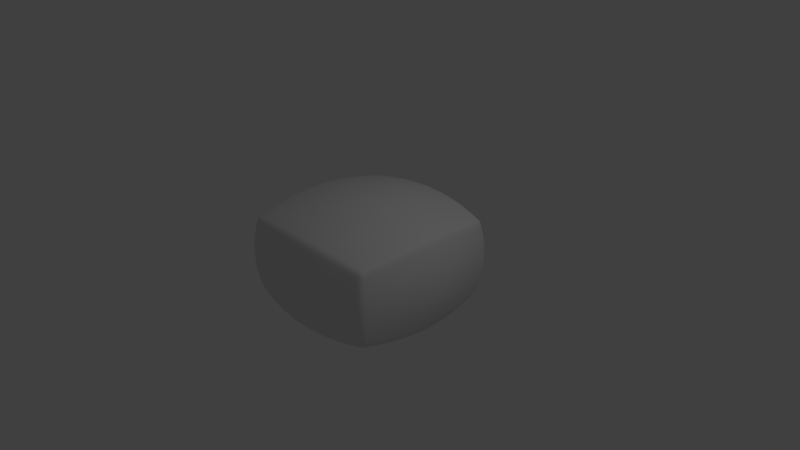 # Source: candy1.blend  (saved by Blender 2.79.0; exported with 4.5.12 LTS)
import bpy
from mathutils import Matrix  # noqa: F401  (used for matrix-valued properties, if any)

bpy.ops.wm.read_factory_settings(use_empty=True)
scene = bpy.context.scene
scene.name = 'Scene'

# ---- collections
col_collection_1 = bpy.data.collections.new('Collection 1'); scene.collection.children.link(col_collection_1)

# ---- materials (node trees are filled in below, after node groups)
mat_material = bpy.data.materials.new('Material')
mat_material.alpha_threshold = 0.0
mat_material.use_transparent_shadow = False
mat_material.roughness = 0.5
mat_material.line_color = (0.0, 0.0, 0.0, 1.0)

# ---- node groups
ng_auto_smooth = bpy.data.node_groups.new('Auto Smooth', 'GeometryNodeTree')
_s = ng_auto_smooth.interface.new_socket(name='Geometry', in_out='OUTPUT', socket_type='NodeSocketGeometry')
_s = ng_auto_smooth.interface.new_socket(name='Geometry', in_out='INPUT', socket_type='NodeSocketGeometry')
_s = ng_auto_smooth.interface.new_socket(name='Angle', in_out='INPUT', socket_type='NodeSocketFloat')
_s.subtype = 'ANGLE'
_s.min_value = 0.0
_s.max_value = 3.142
ng_auto_smooth.is_modifier = True
_N = ng_auto_smooth.nodes; _L = ng_auto_smooth.links
n0 = _N.new('NodeGroupOutput'); n0.name = 'Group Output'; n0.location = (480, -100)
n1 = _N.new('NodeGroupInput'); n1.name = 'Group Input'; n1.location = (-420, -300)
n2 = _N.new('NodeGroupInput'); n2.name = 'Group Input.001'; n2.location = (-60, -100)
n3 = _N.new('GeometryNodeSetShadeSmooth'); n3.name = 'Set Shade Smooth'; n3.location = (120, -100)
n3.domain = 'EDGE'
n4 = _N.new('GeometryNodeSetShadeSmooth'); n4.name = 'Set Shade Smooth.001'; n4.location = (300, -100)
n5 = _N.new('GeometryNodeInputMeshEdgeAngle'); n5.name = 'Edge Angle'; n5.location = (-420, -220)
n6 = _N.new('GeometryNodeInputEdgeSmooth'); n6.name = 'Is Edge Smooth'; n6.location = (-60, -160)
n7 = _N.new('GeometryNodeInputShadeSmooth'); n7.name = 'Is Face Smooth'; n7.location = (-240, -340)
n8 = _N.new('FunctionNodeBooleanMath'); n8.name = 'Boolean Math'; n8.location = (-60, -220)
n9 = _N.new('FunctionNodeCompare'); n9.name = 'Compare'; n9.location = (-240, -180)
n9.operation = 'LESS_EQUAL'
_L.new(n5.outputs[0], n9.inputs[0])
_L.new(n4.outputs[0], n0.inputs[0])
_L.new(n1.outputs[1], n9.inputs[1])
_L.new(n9.outputs[0], n8.inputs[0])
_L.new(n7.outputs[0], n8.inputs[1])
_L.new(n2.outputs[0], n3.inputs[0])
_L.new(n6.outputs[0], n3.inputs[1])
_L.new(n3.outputs[0], n4.inputs[0])
_L.new(n8.outputs[0], n3.inputs[2])
n0.is_active_output = True

# ---- material node trees

# ---- world
world_world = bpy.data.worlds.new('World'); scene.world = world_world
world_world.color = (0.05088, 0.05088, 0.05088)
world_world.use_sun_shadow = False
world_world.sun_shadow_jitter_overblur = 0.0
world_world.cycles.sampling_method = 'MANUAL'

# ---- cameras
cam_camera = bpy.data.cameras.new('Camera')
cam_camera.clip_end = 100.0
cam_camera.lens = 35.0
cam_camera.sensor_width = 32.0
cam_camera.sensor_height = 18.0
cam_camera.ortho_scale = 7.314
cam_camera.dof.focus_distance = 0.0
cam_camera.dof.aperture_fstop = 128.0

# ---- lights
light_lamp = bpy.data.lights.new('Lamp', 'POINT')
light_lamp.transmission_factor = 0.0
light_lamp.cutoff_distance = 30.0
light_lamp.energy = 100.0
light_lamp.shadow_buffer_clip_start = 1.001
light_lamp.shadow_soft_size = 0.1
light_lamp.shadow_maximum_resolution = 0.006
light_lamp.use_absolute_resolution = True

# ---- meshes
me_cube = bpy.data.meshes.new('Cube')
me_cube.from_pydata([(-0.8361, -0.8401, -0.5801), (-0.8401, -0.8361, 0.5801), (1.061, -0.8217, 0.4365), (-0.8217, -1.061, 0.4365), (-1.061, 0.8217, 0.4365), (-0.8217, 1.061, -0.4365), (-0.8217, 1.061, 0.4365), (-0.8455, 1.104, 0.2269), (-0.8539, 1.12, 1.304e-08), (-0.8455, 1.104, -0.2269), (0.8217, 1.061, 0.4365), (0.4184, 1.128, 0.487), (2.496e-07, 1.15, 0.5043), (-0.4184, 1.128, 0.487), (0.8455, 1.104, 0.2269), (0.4326, 1.194, 0.2606), (2.198e-07, 1.225, 0.2722), (-0.4326, 1.194, 0.2606), (0.8539, 1.12, -3.725e-09), (0.4378, 1.221, 3.725e-09), (1.714e-07, 1.256, 7.451e-09), (-0.4378, 1.221, 1.118e-08), (0.8455, 1.104, -0.2269), (0.4326, 1.194, -0.2606), (1.751e-07, 1.225, -0.2722), (-0.4326, 1.194, -0.2606), (0.8217, 1.061, -0.4365), (0.4184, 1.128, -0.487), (1.863e-07, 1.15, -0.5043), (-0.4184, 1.128, -0.487), (-1.061, 0.8217, -0.4365), (-1.104, 0.8455, -0.2269), (-1.12, 0.8539, 9.313e-09), (-1.104, 0.8455, 0.2269), (-1.061, -0.8217, -0.4365), (-1.128, -0.4184, -0.487), (-1.15, 3.353e-07, -0.5043), (-1.128, 0.4184, -0.487), (-1.104, -0.8455, -0.2269), (-1.194, -0.4326, -0.2606), (-1.225, 3.576e-07, -0.2722), (-1.194, 0.4326, -0.2606), (-1.12, -0.8539, 7.451e-09), (-1.221, -0.4378, 1.118e-08), (-1.256, 3.539e-07, 1.49e-08), (-1.221, 0.4378, 1.118e-08), (-1.104, -0.8455, 0.2269), (-1.194, -0.4326, 0.2606), (-1.225, 2.943e-07, 0.2722), (-1.194, 0.4326, 0.2606), (-1.061, -0.8217, 0.4365), (-1.128, -0.4184, 0.487), (-1.15, 2.347e-07, 0.5043), (-1.128, 0.4184, 0.487), (-0.8217, -1.061, -0.4365), (-0.8455, -1.104, -0.2269), (-0.8539, -1.12, 7.451e-09), (-0.8455, -1.104, 0.2269), (0.8217, -1.061, -0.4365), (0.4184, -1.128, -0.487), (-1.416e-07, -1.15, -0.5043), (-0.4184, -1.128, -0.487), (0.8455, -1.104, -0.2269), (0.4326, -1.194, -0.2606), (-2.421e-07, -1.225, -0.2722), (-0.4326, -1.194, -0.2606), (0.8539, -1.12, 0.0), (0.4378, -1.221, 3.725e-09), (-3.837e-07, -1.256, 7.451e-09), (-0.4378, -1.221, 7.451e-09), (0.8455, -1.104, 0.2269), (0.4326, -1.194, 0.2606), (-4.806e-07, -1.225, 0.2722), (-0.4326, -1.194, 0.2606), (0.8217, -1.061, 0.4365), (0.4184, -1.128, 0.487), (-5.402e-07, -1.15, 0.5043), (-0.4184, -1.128, 0.487), (1.061, -0.8217, -0.4365), (1.104, -0.8455, -0.2269), (1.12, -0.8539, -3.725e-09), (1.104, -0.8455, 0.2269), (1.061, 0.8217, -0.4365), (1.128, 0.4184, -0.487), (1.15, -4.098e-08, -0.5043), (1.128, -0.4184, -0.487), (1.104, 0.8455, -0.2269), (1.194, 0.4326, -0.2606), (1.225, -1.49e-07, -0.2722), (1.194, -0.4326, -0.2606), (1.12, 0.8539, -3.725e-09), (1.221, 0.4378, 3.725e-09), (1.256, -3.204e-07, 3.725e-09), (1.221, -0.4378, -3.725e-09), (1.104, 0.8455, 0.2269), (1.194, 0.4326, 0.2606), (1.225, -4.582e-07, 0.2722), (1.194, -0.4326, 0.2606), (1.061, 0.8217, 0.4365), (1.128, 0.4184, 0.487), (1.15, -5.7e-07, 0.5043), (1.128, -0.4184, 0.487), (0.8401, -0.8361, 0.5801), (0.4325, -0.8817, 0.651), (-4.806e-07, -0.8975, 0.6774), (-0.4325, -0.8817, 0.651), (0.8401, 0.8361, 0.5801), (0.8915, 0.4258, 0.6477), (0.909, -5.141e-07, 0.6708), (0.8915, -0.4258, 0.6477), (0.4325, 0.8817, 0.651), (0.4676, 0.4511, 0.7449), (0.4796, -3.353e-07, 0.7771), (0.4675, -0.4511, 0.7449), (1.751e-07, 0.8975, 0.6774), (0.0, 0.4602, 0.7837), (-1.602e-07, -1.751e-07, 0.8203), (-3.092e-07, -0.4602, 0.7837), (-0.4325, 0.8817, 0.651), (-0.4676, 0.4511, 0.7449), (-0.4796, -3.725e-09, 0.7771), (-0.4676, -0.4511, 0.7449), (-0.8401, 0.8361, 0.5801), (-0.8915, 0.4258, 0.6477), (-0.909, 1.416e-07, 0.6708), (-0.8915, -0.4258, 0.6477), (-0.8361, 0.8401, -0.5801), (-0.8817, 0.4325, -0.651), (-0.8975, 2.682e-07, -0.6774), (-0.8817, -0.4325, -0.651), (0.8361, 0.8401, -0.5801), (0.4258, 0.8915, -0.6477), (1.416e-07, 0.909, -0.6708), (-0.4258, 0.8915, -0.6477), (0.8817, 0.4325, -0.651), (0.4511, 0.4676, -0.7449), (1.08e-07, 0.4796, -0.7771), (-0.4511, 0.4676, -0.7449), (0.8975, 2.98e-08, -0.6774), (0.4602, 8.568e-08, -0.7837), (-1.118e-08, 1.416e-07, -0.8203), (-0.4602, 1.974e-07, -0.7837), (0.8817, -0.4325, -0.651), (0.4511, -0.4675, -0.7449), (-1.08e-07, -0.4796, -0.7771), (-0.4511, -0.4675, -0.7449), (0.8361, -0.8401, -0.5801), (0.4258, -0.8915, -0.6477), (-1.006e-07, -0.909, -0.6708), (-0.4258, -0.8915, -0.6477), (-0.8354, 1.085, 0.3345), (0.8354, 1.085, 0.3345), (0.4264, 1.163, 0.3792), (2.328e-07, 1.19, 0.3945), (-0.4264, 1.163, 0.3792), (-0.8518, 1.116, 0.1149), (0.8518, 1.116, 0.1149), (0.4365, 1.214, 0.1335), (1.984e-07, 1.248, 0.1399), (-0.4365, 1.214, 0.1335), (-0.8518, 1.116, -0.1149), (0.8518, 1.116, -0.1149), (0.4365, 1.214, -0.1335), (1.611e-07, 1.248, -0.1399), (-0.4365, 1.214, -0.1335), (-0.8354, 1.085, -0.3345), (0.8354, 1.085, -0.3345), (0.4264, 1.163, -0.3792), (1.872e-07, 1.19, -0.3945), (-0.4264, 1.163, -0.3792), (0.6229, 1.1, 0.4657), (0.2102, 1.145, 0.4999), (-0.2102, 1.145, 0.4999), (-0.6229, 1.1, 0.4657), (0.6427, 1.156, 0.2464), (0.2175, 1.217, 0.2693), (-0.2175, 1.217, 0.2693), (-0.6427, 1.156, 0.2464), (0.6499, 1.179, 0.0), (0.2203, 1.247, 6.519e-09), (-0.2203, 1.247, 8.382e-09), (-0.6499, 1.179, 1.35e-08), (0.6427, 1.156, -0.2464), (0.2175, 1.217, -0.2693), (-0.2175, 1.217, -0.2693), (-0.6427, 1.156, -0.2464), (0.6229, 1.1, -0.4657), (0.2102, 1.145, -0.4999), (-0.2102, 1.145, -0.4999), (-0.6229, 1.1, -0.4657), (-1.085, 0.8354, -0.3345), (-1.085, -0.8354, -0.3345), (-1.163, -0.4264, -0.3792), (-1.19, 3.483e-07, -0.3945), (-1.163, 0.4264, -0.3792), (-1.116, 0.8518, -0.1149), (-1.116, -0.8518, -0.1149), (-1.214, -0.4365, -0.1335), (-1.248, 3.604e-07, -0.1399), (-1.214, 0.4365, -0.1335), (-1.116, 0.8518, 0.1149), (-1.116, -0.8518, 0.1149), (-1.214, -0.4365, 0.1335), (-1.248, 3.334e-07, 0.1399), (-1.214, 0.4365, 0.1335), (-1.085, 0.8354, 0.3345), (-1.085, -0.8354, 0.3345), (-1.163, -0.4264, 0.3792), (-1.19, 2.589e-07, 0.3945), (-1.163, 0.4264, 0.3792), (-1.1, -0.6229, -0.4657), (-1.145, -0.2102, -0.4999), (-1.145, 0.2102, -0.4999), (-1.1, 0.6229, -0.4657), (-1.156, -0.6427, -0.2464), (-1.217, -0.2175, -0.2693), (-1.217, 0.2175, -0.2693), (-1.156, 0.6427, -0.2464), (-1.179, -0.6499, 8.382e-09), (-1.247, -0.2203, 1.397e-08), (-1.247, 0.2203, 1.397e-08), (-1.179, 0.6499, 8.848e-09), (-1.156, -0.6427, 0.2464), (-1.217, -0.2175, 0.2693), (-1.217, 0.2175, 0.2693), (-1.156, 0.6427, 0.2464), (-1.1, -0.6229, 0.4657), (-1.145, -0.2102, 0.4999), (-1.145, 0.2102, 0.4999), (-1.1, 0.6229, 0.4657), (-0.8354, -1.085, -0.3345), (0.8354, -1.085, -0.3345), (0.4264, -1.163, -0.3792), (-1.816e-07, -1.19, -0.3945), (-0.4264, -1.163, -0.3792), (-0.8518, -1.116, -0.1149), (0.8518, -1.116, -0.1149), (0.4365, -1.214, -0.1335), (-3.092e-07, -1.248, -0.1399), (-0.4365, -1.214, -0.1335), (-0.8518, -1.116, 0.1149), (0.8518, -1.116, 0.1149), (0.4365, -1.214, 0.1335), (-4.508e-07, -1.248, 0.1399), (-0.4365, -1.214, 0.1335), (-0.8354, -1.085, 0.3345), (0.8354, -1.085, 0.3345), (0.4264, -1.163, 0.3792), (-5.048e-07, -1.19, 0.3945), (-0.4265, -1.163, 0.3792), (0.6229, -1.1, -0.4657), (0.2102, -1.145, -0.4999), (-0.2102, -1.145, -0.4999), (-0.6229, -1.1, -0.4657), (0.6427, -1.156, -0.2464), (0.2175, -1.217, -0.2693), (-0.2175, -1.217, -0.2693), (-0.6427, -1.156, -0.2464), (0.6499, -1.179, 9.313e-10), (0.2203, -1.247, 6.519e-09), (-0.2203, -1.247, 7.451e-09), (-0.6499, -1.179, 7.451e-09), (0.6427, -1.156, 0.2464), (0.2175, -1.217, 0.2693), (-0.2175, -1.217, 0.2693), (-0.6427, -1.156, 0.2464), (0.6229, -1.1, 0.4657), (0.2102, -1.145, 0.4999), (-0.2102, -1.145, 0.4999), (-0.6229, -1.1, 0.4657), (1.085, -0.8354, -0.3345), (1.085, 0.8354, -0.3345), (1.163, 0.4264, -0.3792), (1.19, -8.475e-08, -0.3945), (1.163, -0.4264, -0.3792), (1.116, -0.8518, -0.1149), (1.116, 0.8518, -0.1149), (1.214, 0.4365, -0.1335), (1.248, -2.328e-07, -0.1399), (1.214, -0.4365, -0.1335), (1.116, -0.8518, 0.1149), (1.116, 0.8518, 0.1149), (1.214, 0.4365, 0.1335), (1.248, -3.958e-07, 0.1399), (1.214, -0.4365, 0.1335), (1.085, -0.8354, 0.3345), (1.085, 0.8354, 0.3345), (1.163, 0.4264, 0.3792), (1.19, -5.141e-07, 0.3945), (1.163, -0.4265, 0.3792), (1.1, 0.6229, -0.4657), (1.145, 0.2102, -0.4999), (1.145, -0.2102, -0.4999), (1.1, -0.6229, -0.4657), (1.156, 0.6427, -0.2464), (1.217, 0.2175, -0.2693), (1.217, -0.2175, -0.2693), (1.156, -0.6427, -0.2464), (1.179, 0.6499, 0.0), (1.247, 0.2203, 5.588e-09), (1.247, -0.2203, 0.0), (1.179, -0.6499, -5.588e-09), (1.156, 0.6427, 0.2464), (1.217, 0.2175, 0.2693), (1.217, -0.2175, 0.2693), (1.156, -0.6427, 0.2464), (1.1, 0.6229, 0.4657), (1.145, 0.2102, 0.4999), (1.145, -0.2102, 0.4999), (1.1, -0.6229, 0.4657), (0.6405, -0.8624, 0.6201), (0.6405, 0.8624, 0.6201), (0.6865, 0.4402, 0.7012), (0.7023, -4.135e-07, 0.729), (0.6865, -0.4402, 0.7012), (0.2183, -0.8936, 0.6708), (0.2183, 0.8936, 0.6708), (0.2377, 0.4579, 0.774), (0.2443, -2.654e-07, 0.8095), (0.2376, -0.4579, 0.774), (-0.2183, -0.8936, 0.6708), (-0.2183, 0.8936, 0.6708), (-0.2377, 0.4579, 0.774), (-0.2443, -8.196e-08, 0.8095), (-0.2377, -0.4579, 0.774), (-0.6405, -0.8624, 0.6201), (-0.6405, 0.8624, 0.6201), (-0.6865, 0.4402, 0.7012), (-0.7023, 7.171e-08, 0.729), (-0.6865, -0.4402, 0.7012), (0.8699, 0.6338, 0.6193), (0.9046, 0.2139, 0.6651), (0.9046, -0.2139, 0.6651), (0.8699, -0.6338, 0.6193), (0.4528, 0.6702, 0.7053), (0.4766, 0.2269, 0.7691), (0.4766, -0.2269, 0.7691), (0.4528, -0.6702, 0.7053), (8.848e-08, 0.6831, 0.7388), (-8.475e-08, 0.2315, 0.8111), (-2.328e-07, -0.2315, 0.8111), (-3.912e-07, -0.6831, 0.7388), (-0.4528, 0.6702, 0.7053), (-0.4766, 0.2269, 0.7691), (-0.4766, -0.2269, 0.7691), (-0.4528, -0.6702, 0.7053), (-0.8699, 0.6338, 0.6193), (-0.9046, 0.2139, 0.6651), (-0.9046, -0.2139, 0.6651), (-0.8699, -0.6338, 0.6193), (-0.8624, 0.6405, -0.6201), (0.8624, 0.6405, -0.6201), (0.4402, 0.6865, -0.7012), (1.183e-07, 0.7023, -0.729), (-0.4402, 0.6865, -0.7012), (-0.8936, 0.2183, -0.6708), (0.8936, 0.2183, -0.6708), (0.4579, 0.2377, -0.774), (7.264e-08, 0.2443, -0.8095), (-0.4579, 0.2377, -0.774), (-0.8936, -0.2183, -0.6708), (0.8936, -0.2183, -0.6708), (0.4579, -0.2377, -0.774), (-8.941e-08, -0.2443, -0.8095), (-0.4579, -0.2377, -0.774), (-0.8624, -0.6405, -0.6201), (0.8624, -0.6405, -0.6201), (0.4402, -0.6865, -0.7012), (-1.006e-07, -0.7023, -0.729), (-0.4402, -0.6865, -0.7012), (0.6338, 0.8699, -0.6193), (0.2139, 0.9046, -0.6651), (-0.2139, 0.9046, -0.6651), (-0.6338, 0.8699, -0.6193), (0.6702, 0.4528, -0.7053), (0.2269, 0.4766, -0.7691), (-0.2269, 0.4766, -0.7691), (-0.6702, 0.4528, -0.7053), (0.6831, 5.867e-08, -0.7388), (0.2315, 1.127e-07, -0.8111), (-0.2315, 1.704e-07, -0.8111), (-0.6831, 2.282e-07, -0.7388), (0.6702, -0.4528, -0.7053), (0.2269, -0.4766, -0.7691), (-0.2269, -0.4766, -0.7691), (-0.6702, -0.4528, -0.7053), (0.6338, -0.8699, -0.6193), (0.2139, -0.9046, -0.6651), (-0.2139, -0.9046, -0.6651), (-0.6338, -0.8699, -0.6193), (0.6342, 1.13, 0.3604), (0.2143, 1.184, 0.3907), (-0.2143, 1.184, 0.3907), (-0.6342, 1.13, 0.3604), (0.6481, 1.173, 0.1257), (0.2196, 1.24, 0.1383), (-0.2196, 1.24, 0.1383), (-0.6481, 1.173, 0.1257), (0.6481, 1.173, -0.1257), (0.2196, 1.24, -0.1383), (-0.2196, 1.24, -0.1383), (-0.6481, 1.173, -0.1257), (0.6342, 1.13, -0.3604), (0.2143, 1.184, -0.3907), (-0.2143, 1.184, -0.3907), (-0.6342, 1.13, -0.3604), (-1.13, -0.6342, -0.3604), (-1.184, -0.2143, -0.3907), (-1.184, 0.2143, -0.3907), (-1.13, 0.6342, -0.3604), (-1.173, -0.6481, -0.1257), (-1.24, -0.2196, -0.1383), (-1.24, 0.2196, -0.1383), (-1.173, 0.6481, -0.1257), (-1.173, -0.6481, 0.1257), (-1.24, -0.2196, 0.1383), (-1.24, 0.2196, 0.1383), (-1.173, 0.6481, 0.1257), (-1.13, -0.6342, 0.3604), (-1.184, -0.2143, 0.3907), (-1.184, 0.2143, 0.3907), (-1.13, 0.6342, 0.3604), (0.6342, -1.13, -0.3604), (0.2143, -1.184, -0.3907), (-0.2143, -1.184, -0.3907), (-0.6342, -1.13, -0.3604), (0.6481, -1.173, -0.1257), (0.2196, -1.24, -0.1383), (-0.2196, -1.24, -0.1383), (-0.6481, -1.173, -0.1257), (0.6481, -1.173, 0.1257), (0.2196, -1.24, 0.1383), (-0.2196, -1.24, 0.1383), (-0.6481, -1.173, 0.1257), (0.6342, -1.13, 0.3604), (0.2143, -1.184, 0.3907), (-0.2143, -1.184, 0.3907), (-0.6342, -1.13, 0.3604), (1.13, 0.6342, -0.3604), (1.184, 0.2143, -0.3907), (1.184, -0.2143, -0.3907), (1.13, -0.6342, -0.3604), (1.173, 0.6481, -0.1257), (1.24, 0.2196, -0.1383), (1.24, -0.2196, -0.1383), (1.173, -0.6481, -0.1257), (1.173, 0.6481, 0.1257), (1.24, 0.2196, 0.1383), (1.24, -0.2196, 0.1383), (1.173, -0.6481, 0.1257), (1.13, 0.6342, 0.3604), (1.184, 0.2143, 0.3907), (1.184, -0.2143, 0.3907), (1.13, -0.6342, 0.3604), (0.6672, 0.6547, 0.667), (0.6984, 0.2213, 0.722), (0.6984, -0.2213, 0.722), (0.6672, -0.6547, 0.667), (0.2295, 0.6799, 0.7304), (0.2426, 0.2304, 0.8006), (0.2426, -0.2304, 0.8006), (0.2295, -0.6799, 0.7304), (-0.2295, 0.6799, 0.7304), (-0.2426, 0.2304, 0.8006), (-0.2426, -0.2304, 0.8006), (-0.2295, -0.6799, 0.7304), (-0.6672, 0.6547, 0.667), (-0.6984, 0.2213, 0.722), (-0.6984, -0.2213, 0.722), (-0.6672, -0.6547, 0.667), (0.6547, 0.6672, -0.667), (0.2213, 0.6984, -0.722), (-0.2213, 0.6984, -0.722), (-0.6547, 0.6672, -0.667), (0.6799, 0.2295, -0.7304), (0.2304, 0.2426, -0.8006), (-0.2304, 0.2426, -0.8006), (-0.6799, 0.2295, -0.7304), (0.6799, -0.2295, -0.7304), (0.2304, -0.2426, -0.8006), (-0.2304, -0.2426, -0.8006), (-0.6799, -0.2295, -0.7304), (0.6547, -0.6672, -0.667), (0.2213, -0.6984, -0.722), (-0.2213, -0.6984, -0.722), (-0.6547, -0.6672, -0.667), (1.048, -0.814, -0.486), (0.9853, -0.8148, -0.5468), (1.035, -0.8113, -0.5123), (1.012, -0.8116, -0.5345), (-0.8139, 0.9855, -0.547), (-0.814, 1.048, -0.486), (-0.8111, 1.012, -0.5346), (-0.8112, 1.035, -0.5123), (0.9676, 1.029, 0.4117), (1.029, 0.9676, 0.4117), (0.9942, 1.017, 0.4086), (1.017, 0.9942, 0.4086), (-0.814, -1.048, -0.486), (-0.8139, -0.9855, -0.547), (-0.8112, -1.035, -0.5123), (-0.8111, -1.012, -0.5346), (1.029, -0.9676, 0.4117), (0.9676, -1.029, 0.4117), (1.017, -0.9942, 0.4086), (0.9942, -1.017, 0.4086), (-1.049, 0.814, -0.4859), (-0.9852, 0.8148, -0.5468), (-1.035, 0.8113, -0.5122), (-1.012, 0.8116, -0.5345), (-0.9676, -1.029, 0.4117), (-1.029, -0.9676, 0.4117), (-0.9942, -1.017, 0.4086), (-1.017, -0.9942, 0.4086), (-1.029, 0.9676, 0.4117), (-0.9676, 1.029, 0.4117), (-1.017, 0.9942, 0.4086), (-0.9942, 1.017, 0.4086), (0.9854, -0.8139, 0.547), (1.049, -0.814, 0.4859), (1.012, -0.8112, 0.5346), (1.035, -0.8112, 0.5122), (-0.814, 1.049, 0.4859), (-0.8148, 0.9852, 0.5468), (-0.8113, 1.035, 0.5122), (-0.8116, 1.012, 0.5345), (-0.8148, -0.9852, 0.5468), (-0.814, -1.049, 0.4859), (-0.8116, -1.012, 0.5345), (-0.8113, -1.035, 0.5122), (-0.9854, 0.8139, 0.547), (-1.049, 0.814, 0.4859), (-1.012, 0.8112, 0.5346), (-1.035, 0.8112, 0.5122), (1.048, 0.814, -0.486), (0.9853, 0.8148, -0.5468), (1.035, 0.8113, -0.5123), (1.012, 0.8116, -0.5345), (1.107, 0.4136, -0.5419), (1.04, 0.4149, -0.6039), (1.092, 0.4123, -0.5676), (1.067, 0.4127, -0.5903), (1.127, -1.854e-08, -0.5609), (1.059, 6.845e-09, -0.6237), (1.111, -8.367e-09, -0.5865), (1.086, 9.313e-10, -0.6095), (1.107, -0.4136, -0.5419), (1.04, -0.4149, -0.6039), (1.092, -0.4123, -0.5676), (1.067, -0.4127, -0.5903), (0.8139, 0.9855, -0.547), (0.814, 1.049, -0.4859), (0.8112, 1.012, -0.5346), (0.8112, 1.035, -0.5123), (0.4135, 1.041, -0.6038), (0.4136, 1.107, -0.5419), (0.412, 1.067, -0.5902), (0.4121, 1.092, -0.5676), (1.641e-07, 1.059, -0.6231), (1.781e-07, 1.127, -0.5609), (1.686e-07, 1.086, -0.6091), (1.738e-07, 1.111, -0.5864), (-0.4135, 1.041, -0.6038), (-0.4136, 1.107, -0.5419), (-0.412, 1.067, -0.5902), (-0.4121, 1.092, -0.5676), (0.9675, 1.029, -0.4117), (1.029, 0.9675, -0.4117), (0.9941, 1.017, -0.4086), (1.017, 0.9941, -0.4086), (0.9958, 1.059, -0.2102), (1.059, 0.9958, -0.2102), (1.022, 1.045, -0.2082), (1.045, 1.022, -0.2082), (1.006, 1.07, -6.551e-09), (1.07, 1.006, -6.551e-09), (1.032, 1.055, -6.869e-09), (1.055, 1.032, -6.869e-09), (0.9958, 1.059, 0.2102), (1.059, 0.9958, 0.2102), (1.022, 1.045, 0.2082), (1.045, 1.022, 0.2082), (0.814, -1.049, -0.4859), (0.8139, -0.9855, -0.547), (0.8112, -1.035, -0.5123), (0.8112, -1.012, -0.5346), (0.4136, -1.107, -0.5419), (0.4135, -1.041, -0.6038), (0.4121, -1.092, -0.5676), (0.412, -1.067, -0.5902), (-1.252e-07, -1.127, -0.5609), (-1.09e-07, -1.059, -0.6231), (-1.181e-07, -1.111, -0.5864), (-1.122e-07, -1.086, -0.6091), (-0.4136, -1.107, -0.5419), (-0.4135, -1.041, -0.6038), (-0.4121, -1.092, -0.5676), (-0.412, -1.067, -0.5902), (1.029, -0.9675, -0.4117), (0.9675, -1.029, -0.4117), (1.017, -0.9941, -0.4086), (0.9941, -1.017, -0.4086), (1.059, -0.9958, -0.2102), (0.9958, -1.059, -0.2102), (1.045, -1.022, -0.2082), (1.022, -1.045, -0.2082), (1.07, -1.006, -8.994e-10), (1.006, -1.07, 0.0), (1.055, -1.032, -4.511e-10), (1.032, -1.055, -1.164e-10), (1.059, -0.9958, 0.2102), (0.9958, -1.059, 0.2102), (1.045, -1.022, 0.2082), (1.022, -1.045, 0.2082), (-1.049, -0.814, -0.4859), (-0.9852, -0.8148, -0.5468), (-1.035, -0.8113, -0.5122), (-1.012, -0.8116, -0.5345), (-1.107, -0.4136, -0.5418), (-1.04, -0.4149, -0.604), (-1.092, -0.4123, -0.5675), (-1.067, -0.4127, -0.5903), (-1.127, 3.231e-07, -0.5608), (-1.059, 3.026e-07, -0.6238), (-1.111, 3.166e-07, -0.5864), (-1.086, 3.091e-07, -0.6095), (-1.107, 0.4136, -0.5418), (-1.04, 0.4149, -0.604), (-1.092, 0.4123, -0.5675), (-1.067, 0.4127, -0.5903), (-0.9675, -1.029, -0.4117), (-1.029, -0.9675, -0.4117), (-0.9941, -1.017, -0.4086), (-1.017, -0.9941, -0.4086), (-0.9958, -1.059, -0.2102), (-1.059, -0.9958, -0.2102), (-1.022, -1.045, -0.2082), (-1.045, -1.022, -0.2082), (-1.006, -1.07, 7.451e-09), (-1.07, -1.006, 7.451e-09), (-1.032, -1.055, 7.451e-09), (-1.055, -1.032, 7.451e-09), (-0.9958, -1.059, 0.2102), (-1.059, -0.9958, 0.2102), (-1.022, -1.045, 0.2082), (-1.045, -1.022, 0.2082), (-1.029, 0.9675, -0.4117), (-0.9675, 1.029, -0.4117), (-1.017, 0.9941, -0.4086), (-0.9941, 1.017, -0.4086), (-1.059, 0.9958, -0.2102), (-0.9958, 1.059, -0.2102), (-1.045, 1.022, -0.2082), (-1.022, 1.045, -0.2082), (-1.07, 1.006, 1.073e-08), (-1.006, 1.07, 1.163e-08), (-1.055, 1.032, 1.102e-08), (-1.032, 1.055, 1.134e-08), (-1.059, 0.9958, 0.2102), (-0.9958, 1.059, 0.2102), (-1.045, 1.022, 0.2082), (-1.022, 1.045, 0.2082), (0.9854, 0.8139, 0.547), (1.049, 0.814, 0.4859), (1.012, 0.8112, 0.5346), (1.035, 0.8112, 0.5122), (1.041, 0.4135, 0.6038), (1.107, 0.4136, 0.5418), (1.067, 0.412, 0.5902), (1.092, 0.4121, 0.5675), (1.059, -5.93e-07, 0.6231), (1.127, -5.964e-07, 0.5608), (1.086, -6.027e-07, 0.6091), (1.111, -6.04e-07, 0.5863), (1.041, -0.4135, 0.6038), (1.107, -0.4136, 0.5418), (1.067, -0.412, 0.5902), (1.092, -0.4121, 0.5675), (0.814, 1.049, 0.4859), (0.8148, 0.9852, 0.5468), (0.8113, 1.035, 0.5122), (0.8116, 1.012, 0.5345), (0.4136, 1.107, 0.5418), (0.4149, 1.04, 0.604), (0.4123, 1.092, 0.5675), (0.4127, 1.067, 0.5903), (2.557e-07, 1.127, 0.5608), (2.41e-07, 1.059, 0.6238), (2.556e-07, 1.111, 0.5864), (2.502e-07, 1.086, 0.6095), (-0.4136, 1.107, 0.5418), (-0.4149, 1.04, 0.604), (-0.4123, 1.092, 0.5675), (-0.4127, 1.067, 0.5903), (0.8148, -0.9852, 0.5468), (0.814, -1.049, 0.4859), (0.8116, -1.012, 0.5345), (0.8113, -1.035, 0.5122), (0.4149, -1.04, 0.604), (0.4136, -1.107, 0.5418), (0.4127, -1.067, 0.5903), (0.4123, -1.092, 0.5675), (-5.523e-07, -1.059, 0.6238), (-5.585e-07, -1.127, 0.5608), (-5.609e-07, -1.086, 0.6095), (-5.632e-07, -1.111, 0.5864), (-0.4149, -1.04, 0.604), (-0.4136, -1.107, 0.5418), (-0.4127, -1.067, 0.5903), (-0.4123, -1.092, 0.5675), (-0.9854, -0.8139, 0.547), (-1.049, -0.814, 0.4859), (-1.012, -0.8112, 0.5346), (-1.035, -0.8112, 0.5122), (-1.041, -0.4135, 0.6038), (-1.107, -0.4136, 0.5418), (-1.067, -0.412, 0.5902), (-1.092, -0.4121, 0.5675), (-1.059, 1.923e-07, 0.6231), (-1.127, 2.204e-07, 0.5608), (-1.086, 2.02e-07, 0.6091), (-1.111, 2.123e-07, 0.5863), (-1.041, 0.4135, 0.6038), (-1.107, 0.4136, 0.5418), (-1.067, 0.412, 0.5902), (-1.092, 0.4121, 0.5675), (1.019, 0.9584, -0.4585), (0.9585, 0.9584, -0.5187), (0.9584, 1.019, -0.4584), (1.006, 0.9606, -0.4837), (1.006, 0.9837, -0.4607), (0.9971, 0.9828, -0.4829), (0.9607, 0.9837, -0.5056), (0.9837, 0.9606, -0.5056), (0.9829, 0.9828, -0.4971), (0.9837, 1.006, -0.4607), (0.9607, 1.006, -0.4837), (0.9828, 0.9971, -0.4828), (1.019, -0.9584, -0.4585), (0.9584, -1.019, -0.4584), (0.9585, -0.9584, -0.5187), (1.006, -0.9837, -0.4607), (1.006, -0.9606, -0.4837), (0.9971, -0.9828, -0.4829), (0.9607, -1.006, -0.4837), (0.9837, -1.006, -0.4607), (0.9828, -0.9971, -0.4828), (0.9837, -0.9606, -0.5056), (0.9607, -0.9837, -0.5056), (0.9829, -0.9828, -0.4971), (-0.9584, -1.019, -0.4585), (-1.019, -0.9584, -0.4584), (-0.9584, -0.9585, -0.5187), (-0.9837, -1.006, -0.4607), (-0.9606, -1.006, -0.4837), (-0.9828, -0.9971, -0.4829), (-1.006, -0.9607, -0.4837), (-1.006, -0.9837, -0.4607), (-0.9971, -0.9828, -0.4828), (-0.9606, -0.9837, -0.5056), (-0.9837, -0.9607, -0.5056), (-0.9828, -0.9829, -0.4971), (-0.9584, 1.019, -0.4585), (-0.9584, 0.9585, -0.5187), (-1.019, 0.9584, -0.4584), (-0.9606, 1.006, -0.4837), (-0.9837, 1.006, -0.4607), (-0.9828, 0.9971, -0.4829), (-0.9837, 0.9607, -0.5056), (-0.9606, 0.9837, -0.5056), (-0.9828, 0.9829, -0.4971), (-1.006, 0.9837, -0.4607), (-1.006, 0.9607, -0.4837), (-0.9971, 0.9828, -0.4828), (0.9585, 1.019, 0.4584), (0.9584, 0.9584, 0.5187), (1.019, 0.9585, 0.4584), (0.9607, 1.006, 0.4837), (0.9837, 1.006, 0.4606), (0.9829, 0.9971, 0.4828), (0.9837, 0.9607, 0.5056), (0.9607, 0.9837, 0.5056), (0.9828, 0.9828, 0.4971), (1.006, 0.9837, 0.4606), (1.006, 0.9607, 0.4837), (0.9971, 0.9829, 0.4828), (0.9585, -1.019, 0.4584), (1.019, -0.9585, 0.4584), (0.9584, -0.9584, 0.5187), (0.9837, -1.006, 0.4606), (0.9607, -1.006, 0.4837), (0.9829, -0.9971, 0.4828), (1.006, -0.9607, 0.4837), (1.006, -0.9837, 0.4606), (0.9971, -0.9829, 0.4828), (0.9607, -0.9837, 0.5056), (0.9837, -0.9607, 0.5056), (0.9828, -0.9828, 0.4971), (-1.019, -0.9585, 0.4584), (-0.9585, -1.019, 0.4584), (-0.9584, -0.9584, 0.5187), (-1.006, -0.9837, 0.4606), (-1.006, -0.9607, 0.4837), (-0.9971, -0.9829, 0.4828), (-0.9607, -1.006, 0.4837), (-0.9837, -1.006, 0.4606), (-0.9829, -0.9971, 0.4828), (-0.9837, -0.9607, 0.5056), (-0.9607, -0.9837, 0.5056), (-0.9828, -0.9828, 0.4971), (-1.019, 0.9585, 0.4584), (-0.9584, 0.9584, 0.5187), (-0.9585, 1.019, 0.4584), (-1.006, 0.9607, 0.4837), (-1.006, 0.9837, 0.4606), (-0.9971, 0.9829, 0.4828), (-0.9607, 0.9837, 0.5056), (-0.9837, 0.9607, 0.5056), (-0.9828, 0.9828, 0.4971), (-0.9837, 1.006, 0.4606), (-0.9607, 1.006, 0.4837), (-0.9829, 0.9971, 0.4828), (1.083, 0.6163, -0.5184), (1.017, 0.6176, -0.5797), (1.068, 0.6143, -0.5443), (1.044, 0.6147, -0.5668), (1.122, 0.2076, -0.5562), (1.055, 0.2085, -0.6188), (1.106, 0.207, -0.5818), (1.081, 0.2073, -0.6047), (1.122, -0.2076, -0.5562), (1.055, -0.2085, -0.6188), (1.106, -0.207, -0.5818), (1.081, -0.2073, -0.6047), (1.017, -0.6176, -0.5797), (1.083, -0.6163, -0.5184), (1.044, -0.6147, -0.5668), (1.068, -0.6143, -0.5443), (0.6161, 1.017, -0.5799), (0.6163, 1.083, -0.5184), (0.614, 1.044, -0.5669), (0.6141, 1.068, -0.5443), (0.2076, 1.055, -0.6183), (0.2076, 1.122, -0.5562), (0.2068, 1.081, -0.6044), (0.2069, 1.106, -0.5817), (-0.2076, 1.055, -0.6183), (-0.2076, 1.122, -0.5562), (-0.2068, 1.081, -0.6044), (-0.2069, 1.106, -0.5817), (-0.6163, 1.083, -0.5184), (-0.6161, 1.017, -0.5799), (-0.6141, 1.068, -0.5443), (-0.614, 1.044, -0.5669), (0.9838, 1.046, -0.3125), (1.046, 0.9838, -0.3125), (1.01, 1.033, -0.3098), (1.033, 1.01, -0.3098), (1.003, 1.067, -0.1057), (1.067, 1.003, -0.1057), (1.029, 1.053, -0.1046), (1.053, 1.029, -0.1046), (1.003, 1.067, 0.1057), (1.067, 1.003, 0.1057), (1.029, 1.053, 0.1046), (1.053, 1.029, 0.1046), (1.046, 0.9838, 0.3125), (0.9838, 1.046, 0.3125), (1.033, 1.01, 0.3098), (1.01, 1.033, 0.3098), (0.6163, -1.083, -0.5184), (0.6161, -1.017, -0.5799), (0.6141, -1.068, -0.5443), (0.614, -1.044, -0.5669), (0.2076, -1.122, -0.5562), (0.2076, -1.055, -0.6183), (0.2069, -1.106, -0.5817), (0.2068, -1.081, -0.6044), (-0.2076, -1.122, -0.5562), (-0.2076, -1.055, -0.6183), (-0.2069, -1.106, -0.5817), (-0.2068, -1.081, -0.6044), (-0.6161, -1.017, -0.5799), (-0.6163, -1.083, -0.5184), (-0.614, -1.044, -0.5669), (-0.6141, -1.068, -0.5443), (1.046, -0.9838, -0.3125), (0.9838, -1.046, -0.3125), (1.033, -1.01, -0.3098), (1.01, -1.033, -0.3098), (1.067, -1.003, -0.1057), (1.003, -1.067, -0.1057), (1.053, -1.029, -0.1046), (1.029, -1.053, -0.1046), (1.067, -1.003, 0.1057), (1.003, -1.067, 0.1057), (1.053, -1.029, 0.1046), (1.029, -1.053, 0.1046), (0.9838, -1.046, 0.3125), (1.046, -0.9838, 0.3125), (1.01, -1.033, 0.3098), (1.033, -1.01, 0.3098), (-1.083, -0.6163, -0.5183), (-1.017, -0.6176, -0.5797), (-1.068, -0.6143, -0.5443), (-1.044, -0.6147, -0.5668), (-1.122, -0.2077, -0.5561), (-1.055, -0.2085, -0.6188), (-1.106, -0.207, -0.5817), (-1.081, -0.2073, -0.6047), (-1.122, 0.2077, -0.5561), (-1.055, 0.2085, -0.6188), (-1.106, 0.207, -0.5817), (-1.081, 0.2073, -0.6047), (-1.017, 0.6176, -0.5797), (-1.083, 0.6163, -0.5183), (-1.044, 0.6147, -0.5668), (-1.068, 0.6143, -0.5443), (-0.9838, -1.046, -0.3125), (-1.046, -0.9838, -0.3125), (-1.01, -1.033, -0.3098), (-1.033, -1.01, -0.3098), (-1.003, -1.067, -0.1057), (-1.067, -1.003, -0.1057), (-1.029, -1.053, -0.1046), (-1.053, -1.029, -0.1046), (-1.003, -1.067, 0.1057), (-1.067, -1.003, 0.1057), (-1.029, -1.053, 0.1046), (-1.053, -1.029, 0.1046), (-1.046, -0.9838, 0.3125), (-0.9838, -1.046, 0.3125), (-1.033, -1.01, 0.3098), (-1.01, -1.033, 0.3098), (-1.046, 0.9838, -0.3125), (-0.9838, 1.046, -0.3125), (-1.033, 1.01, -0.3098), (-1.01, 1.033, -0.3098), (-1.067, 1.003, -0.1057), (-1.003, 1.067, -0.1057), (-1.053, 1.029, -0.1046), (-1.029, 1.053, -0.1046), (-1.067, 1.003, 0.1057), (-1.003, 1.067, 0.1057), (-1.053, 1.029, 0.1046), (-1.029, 1.053, 0.1046), (-0.9838, 1.046, 0.3125), (-1.046, 0.9838, 0.3125), (-1.01, 1.033, 0.3098), (-1.033, 1.01, 0.3098), (1.017, 0.6162, 0.58), (1.083, 0.6163, 0.5183), (1.044, 0.614, 0.5669), (1.068, 0.6141, 0.5443), (1.055, 0.2076, 0.6183), (1.122, 0.2077, 0.5561), (1.081, 0.2068, 0.6044), (1.106, 0.2069, 0.5816), (1.055, -0.2076, 0.6183), (1.122, -0.2077, 0.5561), (1.081, -0.2068, 0.6044), (1.106, -0.2069, 0.5816), (1.083, -0.6163, 0.5183), (1.017, -0.6162, 0.58), (1.068, -0.6141, 0.5443), (1.044, -0.614, 0.5669), (0.6163, 1.083, 0.5183), (0.6176, 1.017, 0.5797), (0.6143, 1.068, 0.5443), (0.6147, 1.044, 0.5668), (0.2077, 1.122, 0.5561), (0.2085, 1.055, 0.6188), (0.207, 1.106, 0.5817), (0.2073, 1.081, 0.6047), (-0.2077, 1.122, 0.5561), (-0.2085, 1.055, 0.6188), (-0.207, 1.106, 0.5817), (-0.2073, 1.081, 0.6047), (-0.6176, 1.017, 0.5797), (-0.6163, 1.083, 0.5183), (-0.6147, 1.044, 0.5668), (-0.6143, 1.068, 0.5443), (0.6176, -1.017, 0.5797), (0.6163, -1.083, 0.5183), (0.6147, -1.044, 0.5668), (0.6143, -1.068, 0.5443), (0.2085, -1.055, 0.6188), (0.2077, -1.122, 0.5561), (0.2073, -1.081, 0.6047), (0.207, -1.106, 0.5817), (-0.2085, -1.055, 0.6188), (-0.2077, -1.122, 0.5561), (-0.2073, -1.081, 0.6047), (-0.207, -1.106, 0.5817), (-0.6163, -1.083, 0.5183), (-0.6176, -1.017, 0.5797), (-0.6143, -1.068, 0.5443), (-0.6147, -1.044, 0.5668), (-1.017, -0.6162, 0.58), (-1.083, -0.6163, 0.5183), (-1.044, -0.614, 0.5669), (-1.068, -0.6141, 0.5443), (-1.055, -0.2076, 0.6183), (-1.122, -0.2077, 0.5561), (-1.081, -0.2068, 0.6044), (-1.106, -0.2069, 0.5816), (-1.055, 0.2076, 0.6183), (-1.122, 0.2077, 0.5561), (-1.081, 0.2068, 0.6044), (-1.106, 0.2069, 0.5816), (-1.083, 0.6163, 0.5183), (-1.017, 0.6162, 0.58), (-1.068, 0.6141, 0.5443), (-1.044, 0.614, 0.5669)], [], [(0, 365, 485, 389), (54, 630, 750, 498), (0, 389, 882, 499), (34, 210, 902, 614), (1, 325, 469, 349), (50, 711, 999, 226), (3, 269, 994, 527), (1, 710, 800, 526), (2, 285, 453, 309), (102, 694, 788, 518), (74, 246, 898, 503), (74, 503, 786, 695), (3, 245, 437, 269), (4, 229, 1010, 531), (50, 206, 930, 511), (50, 511, 798, 711), (4, 205, 421, 229), (122, 530, 1011, 346), (6, 150, 946, 515), (6, 515, 812, 522), (5, 165, 405, 189), (126, 507, 763, 490), (5, 189, 850, 491), (30, 190, 934, 646), (122, 523, 811, 530), (6, 173, 393, 150), (2, 309, 962, 519), (4, 531, 810, 514), (7, 150, 393, 177), (7, 177, 397, 155), (33, 205, 947, 658), (7, 155, 943, 659), (8, 155, 397, 181), (8, 181, 401, 160), (32, 200, 942, 654), (8, 160, 939, 655), (9, 160, 401, 185), (9, 185, 405, 165), (31, 195, 938, 650), (9, 165, 935, 651), (98, 286, 866, 495), (98, 495, 776, 663), (10, 151, 390, 170), (106, 679, 967, 311), (110, 683, 971, 316), (11, 170, 390, 152), (11, 152, 391, 171), (110, 311, 967, 683), (114, 687, 975, 321), (12, 171, 391, 153), (12, 153, 392, 172), (114, 316, 971, 687), (118, 691, 978, 326), (13, 172, 392, 154), (13, 154, 393, 173), (118, 321, 975, 691), (94, 281, 863, 579), (94, 579, 866, 286), (14, 156, 394, 174), (14, 174, 390, 151), (15, 152, 390, 174), (15, 174, 394, 157), (15, 157, 395, 175), (15, 175, 391, 152), (16, 153, 391, 175), (16, 175, 395, 158), (16, 158, 396, 176), (16, 176, 392, 153), (17, 154, 392, 176), (17, 176, 396, 159), (17, 159, 397, 177), (17, 177, 393, 154), (90, 276, 859, 575), (90, 575, 863, 281), (18, 161, 398, 178), (18, 178, 394, 156), (19, 157, 394, 178), (19, 178, 398, 162), (19, 162, 399, 179), (19, 179, 395, 157), (20, 158, 395, 179), (20, 179, 399, 163), (20, 163, 400, 180), (20, 180, 396, 158), (21, 159, 396, 180), (21, 180, 400, 164), (21, 164, 401, 181), (21, 181, 397, 159), (86, 271, 855, 571), (86, 571, 859, 276), (22, 166, 402, 182), (22, 182, 398, 161), (23, 162, 398, 182), (23, 182, 402, 167), (23, 167, 403, 183), (23, 183, 399, 162), (24, 163, 399, 183), (24, 183, 403, 168), (24, 168, 404, 184), (24, 184, 400, 163), (25, 164, 400, 184), (25, 184, 404, 169), (25, 169, 405, 185), (25, 185, 401, 164), (82, 567, 855, 271), (130, 370, 838, 550), (26, 566, 728, 551), (26, 186, 402, 166), (27, 167, 402, 186), (131, 371, 842, 554), (27, 186, 839, 555), (27, 187, 403, 167), (28, 168, 403, 187), (132, 372, 846, 558), (28, 187, 843, 559), (28, 188, 404, 168), (29, 169, 404, 188), (133, 373, 851, 562), (29, 188, 847, 563), (29, 189, 405, 169), (3, 510, 931, 245), (30, 213, 409, 190), (9, 651, 939, 160), (126, 350, 914, 507), (31, 190, 409, 217), (31, 217, 413, 195), (31, 650, 934, 190), (8, 655, 943, 155), (32, 195, 413, 221), (32, 221, 417, 200), (32, 654, 938, 195), (7, 659, 946, 150), (33, 200, 417, 225), (33, 225, 421, 205), (33, 658, 942, 200), (98, 663, 951, 306), (35, 211, 906, 618), (54, 230, 918, 630), (34, 191, 406, 210), (34, 614, 751, 631), (129, 619, 907, 360), (35, 210, 406, 192), (35, 192, 407, 211), (129, 365, 903, 619), (128, 623, 911, 355), (36, 211, 407, 193), (36, 193, 408, 212), (128, 360, 907, 623), (127, 627, 914, 350), (37, 212, 408, 194), (37, 194, 409, 213), (127, 355, 911, 627), (55, 235, 922, 634), (38, 191, 919, 635), (38, 196, 410, 214), (38, 214, 406, 191), (39, 192, 406, 214), (39, 214, 410, 197), (39, 197, 411, 215), (39, 215, 407, 192), (40, 193, 407, 215), (40, 215, 411, 198), (40, 198, 412, 216), (40, 216, 408, 193), (41, 194, 408, 216), (41, 216, 412, 199), (41, 199, 413, 217), (41, 217, 409, 194), (56, 240, 926, 638), (42, 196, 923, 639), (42, 201, 414, 218), (42, 218, 410, 196), (43, 197, 410, 218), (43, 218, 414, 202), (43, 202, 415, 219), (43, 219, 411, 197), (44, 198, 411, 219), (44, 219, 415, 203), (44, 203, 416, 220), (44, 220, 412, 198), (45, 199, 412, 220), (45, 220, 416, 204), (45, 204, 417, 221), (45, 221, 413, 199), (57, 245, 931, 642), (46, 201, 927, 643), (46, 206, 418, 222), (46, 222, 414, 201), (47, 202, 414, 222), (47, 222, 418, 207), (47, 207, 419, 223), (47, 223, 415, 202), (48, 203, 415, 223), (48, 223, 419, 208), (48, 208, 420, 224), (48, 224, 416, 203), (49, 204, 416, 224), (49, 224, 420, 209), (49, 209, 421, 225), (49, 225, 417, 204), (4, 514, 947, 205), (3, 527, 799, 510), (51, 715, 1003, 227), (50, 226, 418, 206), (51, 207, 418, 226), (125, 348, 1002, 714), (51, 226, 999, 715), (51, 227, 419, 207), (52, 208, 419, 227), (124, 347, 1006, 718), (52, 227, 1003, 719), (52, 228, 420, 208), (53, 209, 420, 228), (123, 346, 1011, 722), (53, 228, 1007, 723), (53, 229, 421, 209), (2, 502, 899, 285), (54, 253, 425, 230), (38, 635, 923, 196), (54, 498, 883, 253), (55, 230, 425, 257), (55, 257, 429, 235), (55, 634, 918, 230), (42, 639, 927, 201), (56, 235, 429, 261), (56, 261, 433, 240), (56, 638, 922, 235), (46, 643, 930, 206), (57, 240, 433, 265), (57, 265, 437, 245), (57, 642, 926, 240), (5, 647, 935, 165), (146, 583, 871, 386), (78, 270, 886, 598), (58, 231, 422, 250), (58, 582, 739, 599), (147, 587, 875, 387), (59, 250, 422, 232), (59, 232, 423, 251), (147, 386, 871, 587), (148, 591, 879, 388), (60, 251, 423, 233), (60, 233, 424, 252), (148, 387, 875, 591), (149, 595, 882, 389), (61, 252, 424, 234), (61, 234, 425, 253), (149, 388, 879, 595), (79, 275, 890, 602), (62, 231, 887, 603), (62, 236, 426, 254), (62, 254, 422, 231), (63, 232, 422, 254), (63, 254, 426, 237), (63, 237, 427, 255), (63, 255, 423, 232), (64, 233, 423, 255), (64, 255, 427, 238), (64, 238, 428, 256), (64, 256, 424, 233), (65, 234, 424, 256), (65, 256, 428, 239), (65, 239, 429, 257), (65, 257, 425, 234), (80, 280, 894, 606), (66, 236, 891, 607), (66, 241, 430, 258), (66, 258, 426, 236), (67, 237, 426, 258), (67, 258, 430, 242), (67, 242, 431, 259), (67, 259, 427, 237), (68, 238, 427, 259), (68, 259, 431, 243), (68, 243, 432, 260), (68, 260, 428, 238), (69, 239, 428, 260), (69, 260, 432, 244), (69, 244, 433, 261), (69, 261, 429, 239), (81, 285, 899, 610), (70, 241, 895, 611), (70, 246, 434, 262), (70, 262, 430, 241), (71, 242, 430, 262), (71, 262, 434, 247), (71, 247, 435, 263), (71, 263, 431, 242), (72, 243, 431, 263), (72, 263, 435, 248), (72, 248, 436, 264), (72, 264, 432, 243), (73, 244, 432, 264), (73, 264, 436, 249), (73, 249, 437, 265), (73, 265, 433, 244), (30, 646, 764, 506), (2, 519, 787, 502), (102, 310, 982, 694), (74, 266, 434, 246), (75, 247, 434, 266), (103, 315, 986, 698), (75, 266, 983, 699), (75, 267, 435, 247), (76, 248, 435, 267), (104, 320, 990, 702), (76, 267, 987, 703), (76, 268, 436, 248), (77, 249, 436, 268), (105, 325, 995, 706), (77, 268, 991, 707), (77, 269, 437, 249), (146, 487, 740, 583), (78, 293, 441, 270), (62, 603, 891, 236), (146, 366, 834, 487), (79, 270, 441, 297), (79, 297, 445, 275), (79, 602, 886, 270), (66, 607, 895, 241), (80, 275, 445, 301), (80, 301, 449, 280), (80, 606, 890, 275), (70, 611, 898, 246), (81, 280, 449, 305), (81, 305, 453, 285), (81, 610, 894, 280), (0, 615, 903, 365), (130, 535, 823, 351), (22, 570, 854, 166), (82, 271, 438, 290), (130, 550, 727, 535), (134, 539, 827, 356), (83, 290, 438, 272), (83, 272, 439, 291), (134, 351, 823, 539), (138, 543, 831, 361), (84, 291, 439, 273), (84, 273, 440, 292), (138, 356, 827, 543), (142, 547, 834, 366), (85, 292, 440, 274), (85, 274, 441, 293), (142, 361, 831, 547), (18, 574, 858, 161), (22, 161, 858, 570), (86, 276, 442, 294), (86, 294, 438, 271), (87, 272, 438, 294), (87, 294, 442, 277), (87, 277, 443, 295), (87, 295, 439, 272), (88, 273, 439, 295), (88, 295, 443, 278), (88, 278, 444, 296), (88, 296, 440, 273), (89, 274, 440, 296), (89, 296, 444, 279), (89, 279, 445, 297), (89, 297, 441, 274), (14, 578, 862, 156), (18, 156, 862, 574), (90, 281, 446, 298), (90, 298, 442, 276), (91, 277, 442, 298), (91, 298, 446, 282), (91, 282, 447, 299), (91, 299, 443, 277), (92, 278, 443, 299), (92, 299, 447, 283), (92, 283, 448, 300), (92, 300, 444, 278), (93, 279, 444, 300), (93, 300, 448, 284), (93, 284, 449, 301), (93, 301, 445, 279), (58, 250, 870, 582), (14, 151, 867, 578), (94, 286, 450, 302), (94, 302, 446, 281), (95, 282, 446, 302), (95, 302, 450, 287), (95, 287, 451, 303), (95, 303, 447, 282), (96, 283, 447, 303), (96, 303, 451, 288), (96, 288, 452, 304), (96, 304, 448, 283), (97, 284, 448, 304), (97, 304, 452, 289), (97, 289, 453, 305), (97, 305, 449, 284), (0, 499, 752, 615), (10, 678, 774, 494), (106, 330, 950, 662), (98, 306, 450, 286), (99, 287, 450, 306), (107, 331, 954, 666), (99, 306, 951, 667), (99, 307, 451, 287), (100, 288, 451, 307), (108, 332, 958, 670), (100, 307, 955, 671), (100, 308, 452, 288), (101, 289, 452, 308), (109, 333, 963, 674), (101, 308, 959, 675), (101, 309, 453, 289), (6, 522, 979, 173), (102, 333, 457, 310), (75, 699, 987, 267), (102, 518, 963, 333), (103, 310, 457, 337), (103, 337, 461, 315), (103, 698, 982, 310), (76, 703, 991, 268), (104, 315, 461, 341), (104, 341, 465, 320), (104, 702, 986, 315), (77, 707, 994, 269), (105, 320, 465, 345), (105, 345, 469, 325), (105, 706, 990, 320), (1, 349, 998, 710), (99, 667, 955, 307), (11, 171, 970, 682), (106, 311, 454, 330), (106, 662, 775, 679), (100, 671, 959, 308), (107, 330, 454, 312), (107, 312, 455, 331), (107, 666, 950, 330), (101, 675, 962, 309), (108, 331, 455, 313), (108, 313, 456, 332), (108, 670, 954, 331), (10, 170, 966, 678), (109, 332, 456, 314), (109, 314, 457, 333), (109, 674, 958, 332), (11, 682, 966, 170), (12, 172, 974, 686), (110, 316, 458, 334), (110, 334, 454, 311), (111, 312, 454, 334), (111, 334, 458, 317), (111, 317, 459, 335), (111, 335, 455, 312), (112, 313, 455, 335), (112, 335, 459, 318), (112, 318, 460, 336), (112, 336, 456, 313), (113, 314, 456, 336), (113, 336, 460, 319), (113, 319, 461, 337), (113, 337, 457, 314), (12, 686, 970, 171), (13, 173, 979, 690), (114, 321, 462, 338), (114, 338, 458, 316), (115, 317, 458, 338), (115, 338, 462, 322), (115, 322, 463, 339), (115, 339, 459, 317), (116, 318, 459, 339), (116, 339, 463, 323), (116, 323, 464, 340), (116, 340, 460, 318), (117, 319, 460, 340), (117, 340, 464, 324), (117, 324, 465, 341), (117, 341, 461, 319), (13, 690, 974, 172), (74, 695, 983, 266), (118, 326, 466, 342), (118, 342, 462, 321), (119, 322, 462, 342), (119, 342, 466, 327), (119, 327, 467, 343), (119, 343, 463, 322), (120, 323, 463, 343), (120, 343, 467, 328), (120, 328, 468, 344), (120, 344, 464, 323), (121, 324, 464, 344), (121, 344, 468, 329), (121, 329, 469, 345), (121, 345, 465, 324), (1, 526, 995, 325), (122, 326, 978, 523), (82, 290, 822, 534), (122, 346, 466, 326), (123, 327, 466, 346), (123, 722, 1006, 347), (123, 347, 467, 327), (124, 328, 467, 347), (124, 718, 1002, 348), (53, 723, 1010, 229), (124, 348, 468, 328), (125, 329, 468, 348), (125, 714, 998, 349), (52, 719, 1007, 228), (125, 349, 469, 329), (10, 494, 867, 151), (126, 373, 473, 350), (30, 506, 915, 213), (126, 490, 851, 373), (127, 350, 473, 377), (127, 377, 477, 355), (37, 626, 910, 212), (34, 631, 919, 191), (128, 355, 477, 381), (128, 381, 481, 360), (36, 622, 906, 211), (37, 213, 915, 626), (129, 360, 481, 385), (129, 385, 485, 365), (35, 618, 902, 210), (36, 212, 910, 622), (82, 534, 726, 567), (83, 291, 826, 538), (130, 351, 470, 370), (27, 555, 843, 187), (28, 559, 847, 188), (131, 370, 470, 352), (131, 352, 471, 371), (131, 554, 838, 370), (29, 563, 850, 189), (132, 371, 471, 353), (132, 353, 472, 372), (132, 558, 842, 371), (26, 166, 854, 566), (133, 372, 472, 354), (133, 354, 473, 373), (133, 562, 846, 372), (83, 538, 822, 290), (84, 292, 830, 542), (134, 356, 474, 374), (134, 374, 470, 351), (135, 352, 470, 374), (135, 374, 474, 357), (135, 357, 475, 375), (135, 375, 471, 352), (136, 353, 471, 375), (136, 375, 475, 358), (136, 358, 476, 376), (136, 376, 472, 353), (137, 354, 472, 376), (137, 376, 476, 359), (137, 359, 477, 377), (137, 377, 473, 354), (84, 542, 826, 291), (85, 293, 835, 546), (138, 361, 478, 378), (138, 378, 474, 356), (139, 357, 474, 378), (139, 378, 478, 362), (139, 362, 479, 379), (139, 379, 475, 357), (140, 358, 475, 379), (140, 379, 479, 363), (140, 363, 480, 380), (140, 380, 476, 358), (141, 359, 476, 380), (141, 380, 480, 364), (141, 364, 481, 381), (141, 381, 477, 359), (85, 546, 830, 292), (26, 551, 839, 186), (142, 366, 482, 382), (142, 382, 478, 361), (143, 362, 478, 382), (143, 382, 482, 367), (143, 367, 483, 383), (143, 383, 479, 362), (144, 363, 479, 383), (144, 383, 483, 368), (144, 368, 484, 384), (144, 384, 480, 363), (145, 364, 480, 384), (145, 384, 484, 369), (145, 369, 485, 385), (145, 385, 481, 364), (78, 486, 835, 293), (5, 491, 762, 647), (59, 251, 874, 586), (146, 386, 482, 366), (147, 367, 482, 386), (59, 586, 870, 250), (60, 252, 878, 590), (147, 387, 483, 367), (148, 368, 483, 387), (60, 590, 874, 251), (61, 253, 883, 594), (148, 388, 484, 368), (149, 369, 484, 388), (61, 594, 878, 252), (58, 599, 887, 231), (149, 389, 485, 369), (726, 729, 731, 730), (729, 733, 734, 731), (727, 732, 734, 733), (732, 736, 737, 734), (728, 735, 737, 736), (735, 730, 731, 737), (731, 734, 737), (738, 741, 743, 742), (741, 745, 746, 743), (739, 744, 746, 745), (744, 748, 749, 746), (740, 747, 749, 748), (747, 742, 743, 749), (743, 746, 749), (750, 753, 755, 754), (753, 757, 758, 755), (751, 756, 758, 757), (756, 760, 761, 758), (752, 759, 761, 760), (759, 754, 755, 761), (755, 758, 761), (762, 765, 767, 766), (765, 769, 770, 767), (763, 768, 770, 769), (768, 772, 773, 770), (764, 771, 773, 772), (771, 766, 767, 773), (767, 770, 773), (774, 777, 779, 778), (777, 781, 782, 779), (775, 780, 782, 781), (780, 784, 785, 782), (776, 783, 785, 784), (783, 778, 779, 785), (779, 782, 785), (786, 789, 791, 790), (789, 793, 794, 791), (787, 792, 794, 793), (792, 796, 797, 794), (788, 795, 797, 796), (795, 790, 791, 797), (791, 794, 797), (798, 801, 803, 802), (801, 805, 806, 803), (799, 804, 806, 805), (804, 808, 809, 806), (800, 807, 809, 808), (807, 802, 803, 809), (803, 806, 809), (810, 813, 815, 814), (813, 817, 818, 815), (811, 816, 818, 817), (816, 820, 821, 818), (812, 819, 821, 820), (819, 814, 815, 821), (815, 818, 821), (835, 486, 488, 837), (837, 488, 489, 836), (836, 489, 487, 834), (486, 738, 742, 488), (488, 742, 747, 489), (489, 747, 740, 487), (851, 490, 492, 853), (853, 492, 493, 852), (852, 493, 491, 850), (490, 763, 769, 492), (492, 769, 765, 493), (493, 765, 762, 491), (867, 494, 496, 869), (869, 496, 497, 868), (868, 497, 495, 866), (494, 774, 778, 496), (496, 778, 783, 497), (497, 783, 776, 495), (883, 498, 500, 885), (885, 500, 501, 884), (884, 501, 499, 882), (498, 750, 754, 500), (500, 754, 759, 501), (501, 759, 752, 499), (899, 502, 504, 901), (901, 504, 505, 900), (900, 505, 503, 898), (502, 787, 793, 504), (504, 793, 789, 505), (505, 789, 786, 503), (915, 506, 508, 917), (917, 508, 509, 916), (916, 509, 507, 914), (506, 764, 772, 508), (508, 772, 768, 509), (509, 768, 763, 507), (931, 510, 512, 933), (933, 512, 513, 932), (932, 513, 511, 930), (510, 799, 805, 512), (512, 805, 801, 513), (513, 801, 798, 511), (947, 514, 516, 949), (949, 516, 517, 948), (948, 517, 515, 946), (514, 810, 814, 516), (516, 814, 819, 517), (517, 819, 812, 515), (963, 518, 520, 965), (965, 520, 521, 964), (964, 521, 519, 962), (518, 788, 796, 520), (520, 796, 792, 521), (521, 792, 787, 519), (979, 522, 524, 981), (981, 524, 525, 980), (980, 525, 523, 978), (522, 812, 820, 524), (524, 820, 816, 525), (525, 816, 811, 523), (995, 526, 528, 997), (997, 528, 529, 996), (996, 529, 527, 994), (526, 800, 808, 528), (528, 808, 804, 529), (529, 804, 799, 527), (1011, 530, 532, 1013), (1013, 532, 533, 1012), (1012, 533, 531, 1010), (530, 811, 817, 532), (532, 817, 813, 533), (533, 813, 810, 531), (726, 534, 536, 729), (729, 536, 537, 733), (733, 537, 535, 727), (534, 822, 824, 536), (536, 824, 825, 537), (537, 825, 823, 535), (822, 538, 540, 824), (824, 540, 541, 825), (825, 541, 539, 823), (538, 826, 828, 540), (540, 828, 829, 541), (541, 829, 827, 539), (826, 542, 544, 828), (828, 544, 545, 829), (829, 545, 543, 827), (542, 830, 832, 544), (544, 832, 833, 545), (545, 833, 831, 543), (830, 546, 548, 832), (832, 548, 549, 833), (833, 549, 547, 831), (546, 835, 837, 548), (548, 837, 836, 549), (549, 836, 834, 547), (727, 550, 552, 732), (732, 552, 553, 736), (736, 553, 551, 728), (550, 838, 840, 552), (552, 840, 841, 553), (553, 841, 839, 551), (838, 554, 556, 840), (840, 556, 557, 841), (841, 557, 555, 839), (554, 842, 844, 556), (556, 844, 845, 557), (557, 845, 843, 555), (842, 558, 560, 844), (844, 560, 561, 845), (845, 561, 559, 843), (558, 846, 848, 560), (560, 848, 849, 561), (561, 849, 847, 559), (846, 562, 564, 848), (848, 564, 565, 849), (849, 565, 563, 847), (562, 851, 853, 564), (564, 853, 852, 565), (565, 852, 850, 563), (728, 566, 568, 735), (735, 568, 569, 730), (730, 569, 567, 726), (566, 854, 856, 568), (568, 856, 857, 569), (569, 857, 855, 567), (854, 570, 572, 856), (856, 572, 573, 857), (857, 573, 571, 855), (570, 858, 860, 572), (572, 860, 861, 573), (573, 861, 859, 571), (858, 574, 576, 860), (860, 576, 577, 861), (861, 577, 575, 859), (574, 862, 864, 576), (576, 864, 865, 577), (577, 865, 863, 575), (862, 578, 580, 864), (864, 580, 581, 865), (865, 581, 579, 863), (578, 867, 869, 580), (580, 869, 868, 581), (581, 868, 866, 579), (739, 582, 584, 744), (744, 584, 585, 748), (748, 585, 583, 740), (582, 870, 872, 584), (584, 872, 873, 585), (585, 873, 871, 583), (870, 586, 588, 872), (872, 588, 589, 873), (873, 589, 587, 871), (586, 874, 876, 588), (588, 876, 877, 589), (589, 877, 875, 587), (874, 590, 592, 876), (876, 592, 593, 877), (877, 593, 591, 875), (590, 878, 880, 592), (592, 880, 881, 593), (593, 881, 879, 591), (878, 594, 596, 880), (880, 596, 597, 881), (881, 597, 595, 879), (594, 883, 885, 596), (596, 885, 884, 597), (597, 884, 882, 595), (738, 598, 600, 741), (741, 600, 601, 745), (745, 601, 599, 739), (598, 886, 888, 600), (600, 888, 889, 601), (601, 889, 887, 599), (886, 602, 604, 888), (888, 604, 605, 889), (889, 605, 603, 887), (602, 890, 892, 604), (604, 892, 893, 605), (605, 893, 891, 603), (890, 606, 608, 892), (892, 608, 609, 893), (893, 609, 607, 891), (606, 894, 896, 608), (608, 896, 897, 609), (609, 897, 895, 607), (894, 610, 612, 896), (896, 612, 613, 897), (897, 613, 611, 895), (610, 899, 901, 612), (612, 901, 900, 613), (613, 900, 898, 611), (751, 614, 616, 756), (756, 616, 617, 760), (760, 617, 615, 752), (614, 902, 904, 616), (616, 904, 905, 617), (617, 905, 903, 615), (902, 618, 620, 904), (904, 620, 621, 905), (905, 621, 619, 903), (618, 906, 908, 620), (620, 908, 909, 621), (621, 909, 907, 619), (906, 622, 624, 908), (908, 624, 625, 909), (909, 625, 623, 907), (622, 910, 912, 624), (624, 912, 913, 625), (625, 913, 911, 623), (910, 626, 628, 912), (912, 628, 629, 913), (913, 629, 627, 911), (626, 915, 917, 628), (628, 917, 916, 629), (629, 916, 914, 627), (750, 630, 632, 753), (753, 632, 633, 757), (757, 633, 631, 751), (630, 918, 920, 632), (632, 920, 921, 633), (633, 921, 919, 631), (918, 634, 636, 920), (920, 636, 637, 921), (921, 637, 635, 919), (634, 922, 924, 636), (636, 924, 925, 637), (637, 925, 923, 635), (922, 638, 640, 924), (924, 640, 641, 925), (925, 641, 639, 923), (638, 926, 928, 640), (640, 928, 929, 641), (641, 929, 927, 639), (926, 642, 644, 928), (928, 644, 645, 929), (929, 645, 643, 927), (642, 931, 933, 644), (644, 933, 932, 645), (645, 932, 930, 643), (764, 646, 648, 771), (771, 648, 649, 766), (766, 649, 647, 762), (646, 934, 936, 648), (648, 936, 937, 649), (649, 937, 935, 647), (934, 650, 652, 936), (936, 652, 653, 937), (937, 653, 651, 935), (650, 938, 940, 652), (652, 940, 941, 653), (653, 941, 939, 651), (938, 654, 656, 940), (940, 656, 657, 941), (941, 657, 655, 939), (654, 942, 944, 656), (656, 944, 945, 657), (657, 945, 943, 655), (942, 658, 660, 944), (944, 660, 661, 945), (945, 661, 659, 943), (658, 947, 949, 660), (660, 949, 948, 661), (661, 948, 946, 659), (775, 662, 664, 780), (780, 664, 665, 784), (784, 665, 663, 776), (662, 950, 952, 664), (664, 952, 953, 665), (665, 953, 951, 663), (950, 666, 668, 952), (952, 668, 669, 953), (953, 669, 667, 951), (666, 954, 956, 668), (668, 956, 957, 669), (669, 957, 955, 667), (954, 670, 672, 956), (956, 672, 673, 957), (957, 673, 671, 955), (670, 958, 960, 672), (672, 960, 961, 673), (673, 961, 959, 671), (958, 674, 676, 960), (960, 676, 677, 961), (961, 677, 675, 959), (674, 963, 965, 676), (676, 965, 964, 677), (677, 964, 962, 675), (774, 678, 680, 777), (777, 680, 681, 781), (781, 681, 679, 775), (678, 966, 968, 680), (680, 968, 969, 681), (681, 969, 967, 679), (966, 682, 684, 968), (968, 684, 685, 969), (969, 685, 683, 967), (682, 970, 972, 684), (684, 972, 973, 685), (685, 973, 971, 683), (970, 686, 688, 972), (972, 688, 689, 973), (973, 689, 687, 971), (686, 974, 976, 688), (688, 976, 977, 689), (689, 977, 975, 687), (974, 690, 692, 976), (976, 692, 693, 977), (977, 693, 691, 975), (690, 979, 981, 692), (692, 981, 980, 693), (693, 980, 978, 691), (788, 694, 696, 795), (795, 696, 697, 790), (790, 697, 695, 786), (694, 982, 984, 696), (696, 984, 985, 697), (697, 985, 983, 695), (982, 698, 700, 984), (984, 700, 701, 985), (985, 701, 699, 983), (698, 986, 988, 700), (700, 988, 989, 701), (701, 989, 987, 699), (986, 702, 704, 988), (988, 704, 705, 989), (989, 705, 703, 987), (702, 990, 992, 704), (704, 992, 993, 705), (705, 993, 991, 703), (990, 706, 708, 992), (992, 708, 709, 993), (993, 709, 707, 991), (706, 995, 997, 708), (708, 997, 996, 709), (709, 996, 994, 707), (800, 710, 712, 807), (807, 712, 713, 802), (802, 713, 711, 798), (710, 998, 1000, 712), (712, 1000, 1001, 713), (713, 1001, 999, 711), (998, 714, 716, 1000), (1000, 716, 717, 1001), (1001, 717, 715, 999), (714, 1002, 1004, 716), (716, 1004, 1005, 717), (717, 1005, 1003, 715), (1002, 718, 720, 1004), (1004, 720, 721, 1005), (1005, 721, 719, 1003), (718, 1006, 1008, 720), (720, 1008, 1009, 721), (721, 1009, 1007, 719), (1006, 722, 724, 1008), (1008, 724, 725, 1009), (1009, 725, 723, 1007), (722, 1011, 1013, 724), (724, 1013, 1012, 725), (725, 1012, 1010, 723), (78, 598, 738, 486)])
me_cube.polygons.foreach_set('use_smooth', [True] * 1016)
me_cube.materials.append(mat_material)
me_cube.use_remesh_preserve_volume = False
me_cube.use_remesh_preserve_attributes = False
me_cube.use_mirror_vertex_groups = False
me_cube.update()

# ---- objects
ob_cube = bpy.data.objects.new('Cube', me_cube)
ob_lamp = bpy.data.objects.new('Lamp', light_lamp)
ob_camera = bpy.data.objects.new('Camera', cam_camera)

# ---- transforms, parenting, visibility, modifiers, constraints
ob_cube.location = (0.0, 0.0, 0.0)
ob_cube.lock_rotations_4d = False
ob_cube.empty_display_type = 'ARROWS'
ob_cube.lineart.crease_threshold = 0.0
_m = ob_cube.modifiers.new('Auto Smooth', 'NODES')
_m.node_group = ng_auto_smooth
_gi = [s.identifier for s in ng_auto_smooth.interface.items_tree if s.item_type == 'SOCKET' and s.in_out == 'INPUT']
_m[_gi[1]] = 0.7854  # Angle
ob_lamp.location = (4.076, 1.005, 5.904)
ob_lamp.rotation_euler = (0.6503, 0.05522, 1.866)
ob_lamp.lock_rotations_4d = False
ob_lamp.empty_display_type = 'ARROWS'
ob_lamp.color = (0.0, 0.0, 0.0, 0.0)
ob_lamp.lineart.crease_threshold = 0.0
ob_camera.location = (7.481, -6.508, 5.344)
ob_camera.rotation_euler = (1.109, 0.0, 0.8149)
ob_camera.lock_rotations_4d = False
ob_camera.empty_display_type = 'ARROWS'
ob_camera.color = (0.0, 0.0, 0.0, 0.0)
ob_camera.display_type = 'WIRE'
ob_camera.lineart.crease_threshold = 0.0

# ---- collection membership
col_collection_1.objects.link(ob_cube)
col_collection_1.objects.link(ob_lamp)
col_collection_1.objects.link(ob_camera)

# ---- scene / render settings (as saved in the file)
scene.camera = ob_camera
scene.frame_start = 1; scene.frame_end = 250; scene.frame_set(1)
scene.render.engine = 'BLENDER_EEVEE_NEXT'
scene.render.resolution_percentage = 50
scene.render.dither_intensity = 0.0
scene.cycles.use_denoising = False
scene.cycles.samples = 128
scene.cycles.sampling_pattern = 'TABULATED_SOBOL'
scene.cycles.light_sampling_threshold = 0.0
scene.cycles.use_adaptive_sampling = False
scene.cycles.use_light_tree = False
scene.cycles.blur_glossy = 0.0
scene.cycles.sample_clamp_indirect = 0.0
scene.view_settings.view_transform = 'Standard'
bpy.context.view_layer.update()

